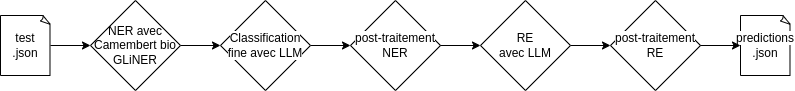

The diagram above was exported from draw.io. Its source (the exported page's mxGraphModel, read from the mxfile embedded in the PNG):
<mxGraphModel dx="1603" dy="719" grid="1" gridSize="10" guides="1" tooltips="1" connect="1" arrows="1" fold="1" page="1" pageScale="1" pageWidth="850" pageHeight="1100" math="0" shadow="0">
  <root>
    <mxCell id="0" />
    <mxCell id="1" parent="0" />
    <mxCell id="44" style="edgeStyle=none;html=1;exitX=1;exitY=0.5;exitDx=0;exitDy=0;entryX=0;entryY=0.5;entryDx=0;entryDy=0;" parent="1" source="2" target="4" edge="1">
      <mxGeometry relative="1" as="geometry" />
    </mxCell>
    <mxCell id="2" value="NER avec Camembert bio GLiNER" style="rhombus;whiteSpace=wrap;html=1;fontColor=#000000;" parent="1" vertex="1">
      <mxGeometry x="80" y="190" width="90" height="90" as="geometry" />
    </mxCell>
    <mxCell id="45" style="edgeStyle=none;html=1;exitX=1;exitY=0.5;exitDx=0;exitDy=0;entryX=0;entryY=0.5;entryDx=0;entryDy=0;" parent="1" source="4" target="17" edge="1">
      <mxGeometry relative="1" as="geometry" />
    </mxCell>
    <mxCell id="4" value="&lt;span style=&quot;background-color: light-dark(#ffffff, var(--ge-dark-color, #121212));&quot;&gt;Classification&lt;/span&gt;&lt;div&gt;&lt;span style=&quot;background-color: light-dark(#ffffff, var(--ge-dark-color, #121212));&quot;&gt;&lt;font color=&quot;#000000&quot;&gt;fine&amp;nbsp;&lt;/font&gt;avec LLM&lt;/span&gt;&lt;/div&gt;" style="rhombus;whiteSpace=wrap;html=1;fontColor=#000000;" parent="1" vertex="1">
      <mxGeometry x="210" y="190" width="90" height="90" as="geometry" />
    </mxCell>
    <mxCell id="17" value="&lt;span style=&quot;background-color: light-dark(#ffffff, var(--ge-dark-color, #121212));&quot;&gt;post-traitement NER&lt;/span&gt;" style="rhombus;whiteSpace=wrap;html=1;fontColor=#000000;" parent="1" vertex="1">
      <mxGeometry x="340" y="190" width="90" height="90" as="geometry" />
    </mxCell>
    <mxCell id="47" style="edgeStyle=none;html=1;exitX=1;exitY=0.5;exitDx=0;exitDy=0;entryX=0;entryY=0.5;entryDx=0;entryDy=0;" parent="1" target="43" edge="1">
      <mxGeometry relative="1" as="geometry">
        <mxPoint x="430" y="235" as="sourcePoint" />
      </mxGeometry>
    </mxCell>
    <mxCell id="42" value="&lt;span style=&quot;background-color: light-dark(#ffffff, var(--ge-dark-color, #121212));&quot;&gt;post-traitement&lt;/span&gt;&lt;div&gt;&lt;span style=&quot;background-color: light-dark(#ffffff, var(--ge-dark-color, #121212));&quot;&gt;RE&lt;/span&gt;&lt;/div&gt;" style="rhombus;whiteSpace=wrap;html=1;fontColor=#000000;" parent="1" vertex="1">
      <mxGeometry x="600" y="190" width="90" height="90" as="geometry" />
    </mxCell>
    <mxCell id="48" style="edgeStyle=none;html=1;exitX=1;exitY=0.5;exitDx=0;exitDy=0;entryX=0;entryY=0.5;entryDx=0;entryDy=0;" parent="1" source="43" target="42" edge="1">
      <mxGeometry relative="1" as="geometry" />
    </mxCell>
    <mxCell id="43" value="&lt;span style=&quot;background-color: light-dark(#ffffff, var(--ge-dark-color, #121212));&quot;&gt;&lt;font style=&quot;color: rgb(0, 0, 0);&quot;&gt;RE&lt;/font&gt;&lt;/span&gt;&lt;div&gt;&lt;span style=&quot;background-color: light-dark(#ffffff, var(--ge-dark-color, #121212));&quot;&gt;&lt;font style=&quot;color: rgb(0, 0, 0);&quot;&gt;avec LLM&lt;/font&gt;&lt;/span&gt;&lt;/div&gt;" style="rhombus;whiteSpace=wrap;html=1;fontColor=#000000;" parent="1" vertex="1">
      <mxGeometry x="470" y="190" width="90" height="90" as="geometry" />
    </mxCell>
    <mxCell id="50" style="edgeStyle=none;html=1;exitX=1;exitY=0.5;exitDx=0;exitDy=0;exitPerimeter=0;entryX=0;entryY=0.5;entryDx=0;entryDy=0;" parent="1" source="49" target="2" edge="1">
      <mxGeometry relative="1" as="geometry" />
    </mxCell>
    <mxCell id="49" value="test&lt;div&gt;.json&lt;/div&gt;" style="whiteSpace=wrap;html=1;shape=mxgraph.basic.document" parent="1" vertex="1">
      <mxGeometry x="-10" y="205" width="50" height="60" as="geometry" />
    </mxCell>
    <mxCell id="51" value="&lt;span style=&quot;background-color: light-dark(#ffffff, var(--ge-dark-color, #121212));&quot;&gt;predictions&lt;/span&gt;&lt;div&gt;&lt;span style=&quot;background-color: light-dark(#ffffff, var(--ge-dark-color, #121212));&quot;&gt;.json&lt;/span&gt;&lt;/div&gt;" style="whiteSpace=wrap;html=1;shape=mxgraph.basic.document" parent="1" vertex="1">
      <mxGeometry x="730" y="205" width="50" height="60" as="geometry" />
    </mxCell>
    <mxCell id="52" style="edgeStyle=none;html=1;exitX=1;exitY=0.5;exitDx=0;exitDy=0;entryX=0;entryY=0.5;entryDx=0;entryDy=0;entryPerimeter=0;" parent="1" source="42" target="51" edge="1">
      <mxGeometry relative="1" as="geometry" />
    </mxCell>
  </root>
</mxGraphModel>